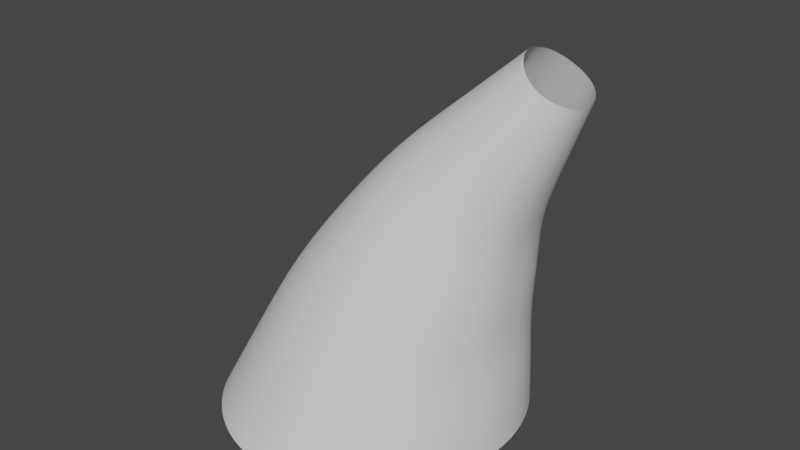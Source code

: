 # Source: FireMesh01.blend  (saved by Blender 2.91.10; exported with 4.5.12 LTS)
import bpy
from mathutils import Matrix  # noqa: F401  (used for matrix-valued properties, if any)

bpy.ops.wm.read_factory_settings(use_empty=True)
scene = bpy.context.scene
scene.name = 'Scene'

# ---- collections
col_collection = bpy.data.collections.new('Collection'); scene.collection.children.link(col_collection)

# ---- world
world_world = bpy.data.worlds.new('World'); scene.world = world_world
world_world.use_nodes = True; world_world.node_tree.nodes.clear()
_N = world_world.node_tree.nodes; _L = world_world.node_tree.links
n0 = _N.new('ShaderNodeOutputWorld'); n0.name = 'World Output'; n0.location = (300, 300)
n1 = _N.new('ShaderNodeBackground'); n1.name = 'Background'; n1.location = (10, 300)
n1.inputs[0].default_value = (0.05088, 0.05088, 0.05088, 1.0)
_L.new(n1.outputs[0], n0.inputs[0])
n0.is_active_output = True
world_world.color = (0.05088, 0.05088, 0.05088)
world_world.use_sun_shadow = False
world_world.sun_shadow_jitter_overblur = 0.0

# ---- meshes
me_cylinder = bpy.data.meshes.new('Cylinder')
me_cylinder.from_pydata([(0.008882, 0.5756, -0.0028), (0.12, 0.5594, 0.0004647), (0.2246, 0.5206, 0.004089), (0.3186, 0.463, 0.006866), (0.3993, 0.3895, 0.009132), (0.4643, 0.3035, 0.01041), (0.5127, 0.208, 0.01111), (0.5429, 0.1059, 0.01056), (0.5531, -1.251e-07, 0.01014), (0.5429, -0.1059, 0.01056), (0.5127, -0.208, 0.01111), (0.4643, -0.3036, 0.01041), (0.3993, -0.3895, 0.009132), (0.3186, -0.463, 0.006866), (0.2246, -0.5206, 0.004089), (0.12, -0.5594, 0.0004647), (0.008882, -0.5756, -0.0028), (-0.1033, -0.5673, -0.004954), (-0.2118, -0.5355, -0.006333), (-0.3118, -0.4821, -0.007002), (-0.3998, -0.4101, -0.007519), (-0.472, -0.3223, -0.007992), (-0.5255, -0.222, -0.008372), (-0.5587, -0.1132, -0.008472), (-0.5699, 3.825e-07, -0.008504), (-0.5587, 0.1132, -0.008472), (-0.5255, 0.222, -0.008372), (-0.472, 0.3223, -0.007992), (-0.3998, 0.4101, -0.007519), (-0.3118, 0.4821, -0.007002), (-0.2118, 0.5355, -0.006333), (-0.1033, 0.5673, -0.004954), (0.1974, 0.43, 0.4703), (0.3885, 0.2529, 0.9383), (0.6868, 0.1136, 1.341), (0.7049, 0.1099, 1.33), (0.4335, 0.2456, 0.918), (0.2741, 0.4132, 0.4534), (0.7223, 0.1025, 1.321), (0.4749, 0.2288, 0.8991), (0.3443, 0.3817, 0.4404), (0.738, 0.09156, 1.312), (0.5114, 0.2037, 0.8816), (0.4041, 0.3364, 0.428), (0.7514, 0.07749, 1.304), (0.5418, 0.1716, 0.8657), (0.4544, 0.281, 0.4189), (0.7622, 0.06077, 1.296), (0.5657, 0.1336, 0.8522), (0.4949, 0.2175, 0.4152), (0.7698, 0.0419, 1.291), (0.5825, 0.09131, 0.8422), (0.5253, 0.148, 0.4163), (0.7744, 0.02146, 1.287), (0.5912, 0.04629, 0.8352), (0.5417, 0.07431, 0.4187), (0.7752, 4.937e-09, 1.285), (0.5927, -5.022e-08, 0.8315), (0.5467, -9.111e-08, 0.421), (0.7744, -0.02146, 1.287), (0.5912, -0.04629, 0.8352), (0.5417, -0.07431, 0.4187), (0.7698, -0.0419, 1.291), (0.5825, -0.09131, 0.8422), (0.5253, -0.148, 0.4163), (0.7622, -0.06077, 1.296), (0.5657, -0.1336, 0.8522), (0.4949, -0.2175, 0.4152), (0.7514, -0.07749, 1.304), (0.5418, -0.1716, 0.8657), (0.4544, -0.281, 0.4189), (0.738, -0.09156, 1.312), (0.5114, -0.2037, 0.8816), (0.4041, -0.3364, 0.428), (0.7223, -0.1025, 1.321), (0.4749, -0.2288, 0.8991), (0.3443, -0.3817, 0.4404), (0.7049, -0.1099, 1.33), (0.4335, -0.2456, 0.918), (0.2741, -0.4132, 0.4534), (0.6868, -0.1136, 1.341), (0.3885, -0.2529, 0.9383), (0.1974, -0.43, 0.4703), (0.6679, -0.1131, 1.352), (0.3422, -0.2499, 0.959), (0.1175, -0.4305, 0.4899), (0.6498, -0.1085, 1.364), (0.2966, -0.2369, 0.9784), (0.03754, -0.4134, 0.5095), (0.6321, -0.09967, 1.377), (0.2539, -0.2143, 0.9959), (-0.03841, -0.3779, 0.5286), (0.6156, -0.08666, 1.389), (0.2159, -0.183, 1.011), (-0.1068, -0.3254, 0.5451), (0.6008, -0.06971, 1.401), (0.1842, -0.1441, 1.024), (-0.1639, -0.2579, 0.5584), (0.5882, -0.04908, 1.41), (0.1603, -0.09945, 1.033), (-0.2072, -0.1787, 0.5671), (0.5797, -0.02551, 1.417), (0.1457, -0.05073, 1.038), (-0.2334, -0.09139, 0.5738), (0.577, 1.184e-07, 1.422), (0.1407, 1.745e-07, 1.04), (-0.2422, 3.007e-07, 0.5759), (0.5797, 0.02551, 1.417), (0.1457, 0.05073, 1.038), (-0.2334, 0.09139, 0.5738), (0.5882, 0.04908, 1.41), (0.1603, 0.09945, 1.033), (-0.2072, 0.1787, 0.5671), (0.6008, 0.06971, 1.401), (0.1842, 0.1441, 1.024), (-0.1639, 0.2579, 0.5584), (0.6156, 0.08666, 1.389), (0.2159, 0.183, 1.011), (-0.1068, 0.3254, 0.5451), (0.6321, 0.09967, 1.377), (0.2539, 0.2143, 0.9959), (-0.0384, 0.3779, 0.5286), (0.6498, 0.1085, 1.364), (0.2966, 0.2369, 0.9784), (0.03754, 0.4134, 0.5095), (0.6679, 0.1131, 1.352), (0.3422, 0.2499, 0.959), (0.1175, 0.4305, 0.4899), (0.1966, 0.4891, 0.2242), (0.2847, 0.4542, 0.2195), (0.3625, 0.4024, 0.2149), (0.4288, 0.3375, 0.212), (0.4824, 0.2623, 0.2114), (0.5226, 0.1793, 0.2129), (0.5465, 0.09079, 0.2141), (0.5544, -1.095e-07, 0.2153), (0.5465, -0.09079, 0.2141), (0.5226, -0.1793, 0.2129), (0.4824, -0.2623, 0.2114), (0.4288, -0.3375, 0.212), (0.3625, -0.4024, 0.2149), (0.2847, -0.4542, 0.2195), (0.1966, -0.4891, 0.2242), (0.1021, -0.5054, 0.2312), (0.005759, -0.5011, 0.2402), (-0.08868, -0.4762, 0.2496), (-0.1768, -0.4314, 0.259), (-0.255, -0.3687, 0.2672), (-0.3196, -0.2907, 0.2737), (-0.368, -0.2007, 0.2779), (-0.3976, -0.1025, 0.2813), (-0.4076, 3.422e-07, 0.2823), (-0.3976, 0.1025, 0.2813), (-0.368, 0.2007, 0.2779), (-0.3196, 0.2907, 0.2737), (-0.255, 0.3687, 0.2672), (-0.1768, 0.4314, 0.259), (-0.08868, 0.4762, 0.2496), (0.00576, 0.5011, 0.2402), (0.1021, 0.5054, 0.2312), (0.2975, 0.347, 0.7127), (0.3585, 0.3349, 0.6923), (0.4144, 0.3104, 0.6746), (0.4628, 0.2746, 0.6583), (0.5034, 0.2301, 0.6446), (0.5356, 0.1785, 0.6348), (0.5591, 0.1217, 0.6292), (0.5716, 0.06138, 0.6261), (0.5747, -7.293e-08, 0.625), (0.5716, -0.06138, 0.6261), (0.5591, -0.1217, 0.6292), (0.5356, -0.1785, 0.6348), (0.5034, -0.2301, 0.6446), (0.4628, -0.2746, 0.6583), (0.4144, -0.3104, 0.6746), (0.3585, -0.3349, 0.6923), (0.2975, -0.347, 0.7127), (0.2343, -0.3454, 0.7346), (0.1715, -0.3298, 0.7558), (0.1122, -0.3001, 0.7754), (0.05916, -0.2573, 0.7925), (0.01496, -0.2034, 0.8064), (-0.01856, -0.1406, 0.8158), (-0.03889, -0.07184, 0.8224), (-0.0457, 2.367e-07, 0.8247), (-0.03889, 0.07184, 0.8224), (-0.01855, 0.1406, 0.8158), (0.01496, 0.2034, 0.8064), (0.05916, 0.2573, 0.7925), (0.1122, 0.3001, 0.7754), (0.1715, 0.3298, 0.7558), (0.2343, 0.3454, 0.7346), (0.5311, 0.186, 1.13), (0.5632, 0.1807, 1.115), (0.5932, 0.1687, 1.1), (0.6198, 0.1504, 1.087), (0.6422, 0.127, 1.074), (0.66, 0.09916, 1.064), (0.6725, 0.06803, 1.056), (0.6795, 0.03462, 1.05), (0.6806, -2.144e-08, 1.047), (0.6795, -0.03462, 1.05), (0.6725, -0.06803, 1.056), (0.66, -0.09916, 1.064), (0.6422, -0.127, 1.074), (0.6198, -0.1504, 1.087), (0.5932, -0.1687, 1.1), (0.5632, -0.1807, 1.115), (0.5311, -0.186, 1.13), (0.498, -0.1838, 1.146), (0.4658, -0.1745, 1.162), (0.4355, -0.1583, 1.177), (0.4081, -0.1357, 1.191), (0.3849, -0.1074, 1.203), (0.3666, -0.07456, 1.212), (0.355, -0.03826, 1.219), (0.3512, 1.497e-07, 1.222), (0.355, 0.03826, 1.219), (0.3666, 0.07456, 1.212), (0.3849, 0.1074, 1.203), (0.4081, 0.1357, 1.191), (0.4355, 0.1583, 1.177), (0.4658, 0.1745, 1.162), (0.498, 0.1838, 1.146)], [], [(158, 127, 32, 159), (191, 126, 33, 160), (223, 125, 34, 192), (157, 124, 127, 158), (190, 123, 126, 191), (222, 122, 125, 223), (156, 121, 124, 157), (189, 120, 123, 190), (221, 119, 122, 222), (155, 118, 121, 156), (188, 117, 120, 189), (220, 116, 119, 221), (154, 115, 118, 155), (187, 114, 117, 188), (219, 113, 116, 220), (153, 112, 115, 154), (186, 111, 114, 187), (218, 110, 113, 219), (152, 109, 112, 153), (185, 108, 111, 186), (217, 107, 110, 218), (151, 106, 109, 152), (184, 105, 108, 185), (216, 104, 107, 217), (150, 103, 106, 151), (183, 102, 105, 184), (215, 101, 104, 216), (149, 100, 103, 150), (182, 99, 102, 183), (214, 98, 101, 215), (148, 97, 100, 149), (181, 96, 99, 182), (213, 95, 98, 214), (147, 94, 97, 148), (180, 93, 96, 181), (212, 92, 95, 213), (146, 91, 94, 147), (179, 90, 93, 180), (211, 89, 92, 212), (145, 88, 91, 146), (178, 87, 90, 179), (210, 86, 89, 211), (144, 85, 88, 145), (177, 84, 87, 178), (209, 83, 86, 210), (143, 82, 85, 144), (176, 81, 84, 177), (208, 80, 83, 209), (142, 79, 82, 143), (175, 78, 81, 176), (207, 77, 80, 208), (141, 76, 79, 142), (174, 75, 78, 175), (206, 74, 77, 207), (140, 73, 76, 141), (173, 72, 75, 174), (205, 71, 74, 206), (139, 70, 73, 140), (172, 69, 72, 173), (204, 68, 71, 205), (138, 67, 70, 139), (171, 66, 69, 172), (203, 65, 68, 204), (137, 64, 67, 138), (170, 63, 66, 171), (202, 62, 65, 203), (136, 61, 64, 137), (169, 60, 63, 170), (201, 59, 62, 202), (135, 58, 61, 136), (168, 57, 60, 169), (200, 56, 59, 201), (134, 55, 58, 135), (167, 54, 57, 168), (199, 53, 56, 200), (133, 52, 55, 134), (166, 51, 54, 167), (198, 50, 53, 199), (132, 49, 52, 133), (165, 48, 51, 166), (197, 47, 50, 198), (131, 46, 49, 132), (164, 45, 48, 165), (196, 44, 47, 197), (130, 43, 46, 131), (163, 42, 45, 164), (195, 41, 44, 196), (129, 40, 43, 130), (162, 39, 42, 163), (194, 38, 41, 195), (128, 37, 40, 129), (161, 36, 39, 162), (193, 35, 38, 194), (159, 32, 37, 128), (160, 33, 36, 161), (192, 34, 35, 193), (0, 159, 128, 1), (1, 128, 129, 2), (2, 129, 130, 3), (3, 130, 131, 4), (4, 131, 132, 5), (5, 132, 133, 6), (6, 133, 134, 7), (7, 134, 135, 8), (8, 135, 136, 9), (9, 136, 137, 10), (10, 137, 138, 11), (11, 138, 139, 12), (12, 139, 140, 13), (13, 140, 141, 14), (14, 141, 142, 15), (15, 142, 143, 16), (16, 143, 144, 17), (17, 144, 145, 18), (18, 145, 146, 19), (19, 146, 147, 20), (20, 147, 148, 21), (21, 148, 149, 22), (22, 149, 150, 23), (23, 150, 151, 24), (24, 151, 152, 25), (25, 152, 153, 26), (26, 153, 154, 27), (27, 154, 155, 28), (28, 155, 156, 29), (29, 156, 157, 30), (30, 157, 158, 31), (31, 158, 159, 0), (32, 160, 161, 37), (37, 161, 162, 40), (40, 162, 163, 43), (43, 163, 164, 46), (46, 164, 165, 49), (49, 165, 166, 52), (52, 166, 167, 55), (55, 167, 168, 58), (58, 168, 169, 61), (61, 169, 170, 64), (64, 170, 171, 67), (67, 171, 172, 70), (70, 172, 173, 73), (73, 173, 174, 76), (76, 174, 175, 79), (79, 175, 176, 82), (82, 176, 177, 85), (85, 177, 178, 88), (88, 178, 179, 91), (91, 179, 180, 94), (94, 180, 181, 97), (97, 181, 182, 100), (100, 182, 183, 103), (103, 183, 184, 106), (106, 184, 185, 109), (109, 185, 186, 112), (112, 186, 187, 115), (115, 187, 188, 118), (118, 188, 189, 121), (121, 189, 190, 124), (124, 190, 191, 127), (127, 191, 160, 32), (33, 192, 193, 36), (36, 193, 194, 39), (39, 194, 195, 42), (42, 195, 196, 45), (45, 196, 197, 48), (48, 197, 198, 51), (51, 198, 199, 54), (54, 199, 200, 57), (57, 200, 201, 60), (60, 201, 202, 63), (63, 202, 203, 66), (66, 203, 204, 69), (69, 204, 205, 72), (72, 205, 206, 75), (75, 206, 207, 78), (78, 207, 208, 81), (81, 208, 209, 84), (84, 209, 210, 87), (87, 210, 211, 90), (90, 211, 212, 93), (93, 212, 213, 96), (96, 213, 214, 99), (99, 214, 215, 102), (102, 215, 216, 105), (105, 216, 217, 108), (108, 217, 218, 111), (111, 218, 219, 114), (114, 219, 220, 117), (117, 220, 221, 120), (120, 221, 222, 123), (123, 222, 223, 126), (126, 223, 192, 33)])
me_cylinder.polygons.foreach_set('use_smooth', [True] * 192)
_uv = me_cylinder.uv_layers.new(name='UVMap')
_uv.uv.foreach_set('vector', [0.03125, 0.157, 0.03125, 0.3158, 0.0, 0.3158, 0.0, 0.157, 0.03125, 0.4864, 0.03125, 0.651, 0.0, 0.651, 0.0, 0.4864, 0.03125, 0.8203, 0.03125, 1.0, 0.0, 1.0, 0.0, 0.8203, 0.0625, 0.157, 0.0625, 0.3158, 0.03125, 0.3158, 0.03125, 0.157, 0.0625, 0.4864, 0.0625, 0.651, 0.03125, 0.651, 0.03125, 0.4864, 0.0625, 0.8203, 0.0625, 1.0, 0.03125, 1.0, 0.03125, 0.8203, 0.09375, 0.157, 0.09375, 0.3158, 0.0625, 0.3158, 0.0625, 0.157, 0.09375, 0.4864, 0.09375, 0.651, 0.0625, 0.651, 0.0625, 0.4864, 0.09375, 0.8203, 0.09375, 1.0, 0.0625, 1.0, 0.0625, 0.8203, 0.125, 0.157, 0.125, 0.3158, 0.09375, 0.3158, 0.09375, 0.157, 0.125, 0.4864, 0.125, 0.651, 0.09375, 0.651, 0.09375, 0.4864, 0.125, 0.8203, 0.125, 1.0, 0.09375, 1.0, 0.09375, 0.8203, 0.1563, 0.157, 0.1563, 0.3158, 0.125, 0.3158, 0.125, 0.157, 0.1562, 0.4864, 0.1562, 0.651, 0.125, 0.651, 0.125, 0.4864, 0.1562, 0.8203, 0.1562, 1.0, 0.125, 1.0, 0.125, 0.8203, 0.1875, 0.157, 0.1875, 0.3158, 0.1563, 0.3158, 0.1563, 0.157, 0.1875, 0.4864, 0.1875, 0.651, 0.1562, 0.651, 0.1562, 0.4864, 0.1875, 0.8203, 0.1875, 1.0, 0.1562, 1.0, 0.1562, 0.8203, 0.2188, 0.157, 0.2188, 0.3158, 0.1875, 0.3158, 0.1875, 0.157, 0.2188, 0.4864, 0.2188, 0.651, 0.1875, 0.651, 0.1875, 0.4864, 0.2187, 0.8203, 0.2187, 1.0, 0.1875, 1.0, 0.1875, 0.8203, 0.25, 0.157, 0.25, 0.3158, 0.2188, 0.3158, 0.2188, 0.157, 0.25, 0.4864, 0.25, 0.651, 0.2188, 0.651, 0.2188, 0.4864, 0.25, 0.8203, 0.25, 1.0, 0.2187, 1.0, 0.2187, 0.8203, 0.2813, 0.157, 0.2813, 0.3158, 0.25, 0.3158, 0.25, 0.157, 0.2813, 0.4864, 0.2813, 0.651, 0.25, 0.651, 0.25, 0.4864, 0.2812, 0.8203, 0.2812, 1.0, 0.25, 1.0, 0.25, 0.8203, 0.3125, 0.157, 0.3125, 0.3158, 0.2813, 0.3158, 0.2813, 0.157, 0.3125, 0.4864, 0.3125, 0.651, 0.2813, 0.651, 0.2813, 0.4864, 0.3125, 0.8203, 0.3125, 1.0, 0.2812, 1.0, 0.2812, 0.8203, 0.3438, 0.157, 0.3438, 0.3158, 0.3125, 0.3158, 0.3125, 0.157, 0.3438, 0.4864, 0.3438, 0.651, 0.3125, 0.651, 0.3125, 0.4864, 0.3437, 0.8203, 0.3437, 1.0, 0.3125, 1.0, 0.3125, 0.8203, 0.375, 0.157, 0.375, 0.3158, 0.3438, 0.3158, 0.3438, 0.157, 0.375, 0.4864, 0.375, 0.651, 0.3438, 0.651, 0.3438, 0.4864, 0.375, 0.8203, 0.375, 1.0, 0.3437, 1.0, 0.3437, 0.8203, 0.4063, 0.157, 0.4062, 0.3158, 0.375, 0.3158, 0.375, 0.157, 0.4063, 0.4864, 0.4063, 0.651, 0.375, 0.651, 0.375, 0.4864, 0.4063, 0.8203, 0.4062, 1.0, 0.375, 1.0, 0.375, 0.8203, 0.4375, 0.157, 0.4375, 0.3158, 0.4062, 0.3158, 0.4063, 0.157, 0.4375, 0.4864, 0.4375, 0.651, 0.4063, 0.651, 0.4063, 0.4864, 0.4375, 0.8203, 0.4375, 1.0, 0.4062, 1.0, 0.4063, 0.8203, 0.4687, 0.157, 0.4687, 0.3158, 0.4375, 0.3158, 0.4375, 0.157, 0.4687, 0.4864, 0.4688, 0.651, 0.4375, 0.651, 0.4375, 0.4864, 0.4688, 0.8203, 0.4688, 1.0, 0.4375, 1.0, 0.4375, 0.8203, 0.5, 0.157, 0.5, 0.3158, 0.4687, 0.3158, 0.4687, 0.157, 0.5, 0.4864, 0.5, 0.651, 0.4688, 0.651, 0.4687, 0.4864, 0.5, 0.8203, 0.5, 1.0, 0.4688, 1.0, 0.4688, 0.8203, 0.5312, 0.157, 0.5312, 0.3158, 0.5, 0.3158, 0.5, 0.157, 0.5312, 0.4864, 0.5313, 0.651, 0.5, 0.651, 0.5, 0.4864, 0.5312, 0.8203, 0.5312, 1.0, 0.5, 1.0, 0.5, 0.8203, 0.5625, 0.157, 0.5625, 0.3158, 0.5312, 0.3158, 0.5312, 0.157, 0.5625, 0.4864, 0.5625, 0.651, 0.5313, 0.651, 0.5312, 0.4864, 0.5625, 0.8203, 0.5625, 1.0, 0.5312, 1.0, 0.5312, 0.8203, 0.5938, 0.157, 0.5938, 0.3158, 0.5625, 0.3158, 0.5625, 0.157, 0.5938, 0.4864, 0.5938, 0.651, 0.5625, 0.651, 0.5625, 0.4864, 0.5938, 0.8203, 0.5938, 1.0, 0.5625, 1.0, 0.5625, 0.8203, 0.625, 0.157, 0.625, 0.3158, 0.5938, 0.3158, 0.5938, 0.157, 0.625, 0.4864, 0.625, 0.651, 0.5938, 0.651, 0.5938, 0.4864, 0.625, 0.8203, 0.625, 1.0, 0.5938, 1.0, 0.5938, 0.8203, 0.6562, 0.157, 0.6562, 0.3158, 0.625, 0.3158, 0.625, 0.157, 0.6562, 0.4864, 0.6562, 0.651, 0.625, 0.651, 0.625, 0.4864, 0.6562, 0.8203, 0.6562, 1.0, 0.625, 1.0, 0.625, 0.8203, 0.6875, 0.157, 0.6875, 0.3158, 0.6562, 0.3158, 0.6562, 0.157, 0.6875, 0.4864, 0.6875, 0.651, 0.6562, 0.651, 0.6562, 0.4864, 0.6875, 0.8203, 0.6875, 1.0, 0.6562, 1.0, 0.6562, 0.8203, 0.7187, 0.157, 0.7187, 0.3158, 0.6875, 0.3158, 0.6875, 0.157, 0.7187, 0.4864, 0.7188, 0.651, 0.6875, 0.651, 0.6875, 0.4864, 0.7188, 0.8203, 0.7188, 1.0, 0.6875, 1.0, 0.6875, 0.8203, 0.75, 0.157, 0.75, 0.3158, 0.7187, 0.3158, 0.7187, 0.157, 0.75, 0.4864, 0.75, 0.651, 0.7188, 0.651, 0.7187, 0.4864, 0.75, 0.8203, 0.75, 1.0, 0.7188, 1.0, 0.7188, 0.8203, 0.7812, 0.157, 0.7812, 0.3158, 0.75, 0.3158, 0.75, 0.157, 0.7812, 0.4864, 0.7812, 0.651, 0.75, 0.651, 0.75, 0.4864, 0.7812, 0.8203, 0.7812, 1.0, 0.75, 1.0, 0.75, 0.8203, 0.8125, 0.157, 0.8125, 0.3158, 0.7812, 0.3158, 0.7812, 0.157, 0.8125, 0.4864, 0.8125, 0.651, 0.7812, 0.651, 0.7812, 0.4864, 0.8125, 0.8203, 0.8125, 1.0, 0.7812, 1.0, 0.7812, 0.8203, 0.8438, 0.157, 0.8438, 0.3158, 0.8125, 0.3158, 0.8125, 0.157, 0.8438, 0.4864, 0.8438, 0.651, 0.8125, 0.651, 0.8125, 0.4864, 0.8438, 0.8203, 0.8438, 1.0, 0.8125, 1.0, 0.8125, 0.8203, 0.875, 0.157, 0.875, 0.3158, 0.8438, 0.3158, 0.8438, 0.157, 0.875, 0.4864, 0.875, 0.651, 0.8438, 0.651, 0.8438, 0.4864, 0.875, 0.8203, 0.875, 1.0, 0.8438, 1.0, 0.8438, 0.8203, 0.9063, 0.157, 0.9062, 0.3158, 0.875, 0.3158, 0.875, 0.157, 0.9062, 0.4864, 0.9062, 0.651, 0.875, 0.651, 0.875, 0.4864, 0.9062, 0.8203, 0.9062, 1.0, 0.875, 1.0, 0.875, 0.8203, 0.9375, 0.157, 0.9375, 0.3158, 0.9062, 0.3158, 0.9063, 0.157, 0.9375, 0.4864, 0.9375, 0.651, 0.9062, 0.651, 0.9062, 0.4864, 0.9375, 0.8203, 0.9375, 1.0, 0.9062, 1.0, 0.9062, 0.8203, 0.9688, 0.157, 0.9687, 0.3158, 0.9375, 0.3158, 0.9375, 0.157, 0.9688, 0.4864, 0.9687, 0.651, 0.9375, 0.651, 0.9375, 0.4864, 0.9687, 0.8203, 0.9687, 1.0, 0.9375, 1.0, 0.9375, 0.8203, 1.0, 0.157, 1.0, 0.3158, 0.9687, 0.3158, 0.9688, 0.157, 1.0, 0.4864, 1.0, 0.651, 0.9687, 0.651, 0.9688, 0.4864, 1.0, 0.8203, 1.0, 1.0, 0.9687, 1.0, 0.9687, 0.8203, 1.0, 1.639e-07, 1.0, 0.157, 0.9688, 0.157, 0.9688, 1.639e-07, 0.9688, 1.639e-07, 0.9688, 0.157, 0.9375, 0.157, 0.9375, 2.98e-08, 0.9375, 2.98e-08, 0.9375, 0.157, 0.9063, 0.157, 0.9062, 1.937e-07, 0.9062, 1.937e-07, 0.9063, 0.157, 0.875, 0.157, 0.875, 1.937e-07, 0.875, 1.937e-07, 0.875, 0.157, 0.8438, 0.157, 0.8438, 3.427e-07, 0.8438, 3.427e-07, 0.8438, 0.157, 0.8125, 0.157, 0.8125, 1.341e-07, 0.8125, 1.341e-07, 0.8125, 0.157, 0.7812, 0.157, 0.7812, 1.341e-07, 0.7812, 1.341e-07, 0.7812, 0.157, 0.75, 0.157, 0.75, 1.937e-07, 0.75, 1.937e-07, 0.75, 0.157, 0.7187, 0.157, 0.7187, 0.0, 0.7187, 0.0, 0.7187, 0.157, 0.6875, 0.157, 0.6875, 5.364e-07, 0.6875, 5.364e-07, 0.6875, 0.157, 0.6562, 0.157, 0.6563, 5.662e-07, 0.6563, 5.662e-07, 0.6562, 0.157, 0.625, 0.157, 0.625, 1.341e-07, 0.625, 1.341e-07, 0.625, 0.157, 0.5938, 0.157, 0.5938, 2.086e-07, 0.5938, 2.086e-07, 0.5938, 0.157, 0.5625, 0.157, 0.5625, 1.639e-07, 0.5625, 1.639e-07, 0.5625, 0.157, 0.5312, 0.157, 0.5312, 1.341e-07, 0.5312, 1.341e-07, 0.5312, 0.157, 0.5, 0.157, 0.5, 1.937e-07, 0.5, 1.937e-07, 0.5, 0.157, 0.4687, 0.157, 0.4688, 1.341e-07, 0.4688, 1.341e-07, 0.4687, 0.157, 0.4375, 0.157, 0.4375, 2.98e-08, 0.4375, 2.98e-08, 0.4375, 0.157, 0.4063, 0.157, 0.4062, 1.937e-07, 0.4062, 1.937e-07, 0.4063, 0.157, 0.375, 0.157, 0.375, 5.215e-08, 0.375, 5.215e-08, 0.375, 0.157, 0.3438, 0.157, 0.3438, 1.341e-07, 0.3438, 1.341e-07, 0.3438, 0.157, 0.3125, 0.157, 0.3125, 0.0, 0.3125, 0.0, 0.3125, 0.157, 0.2813, 0.157, 0.2813, 3.725e-07, 0.2813, 3.725e-07, 0.2813, 0.157, 0.25, 0.157, 0.25, 0.0, 0.25, 0.0, 0.25, 0.157, 0.2188, 0.157, 0.2188, 3.725e-07, 0.2188, 3.725e-07, 0.2188, 0.157, 0.1875, 0.157, 0.1875, 1.639e-07, 0.1875, 1.639e-07, 0.1875, 0.157, 0.1563, 0.157, 0.1563, 2.086e-07, 0.1563, 2.086e-07, 0.1563, 0.157, 0.125, 0.157, 0.125, 2.086e-07, 0.125, 2.086e-07, 0.125, 0.157, 0.09375, 0.157, 0.09375, 1.341e-07, 0.09375, 1.341e-07, 0.09375, 0.157, 0.0625, 0.157, 0.0625, 1.937e-07, 0.0625, 1.937e-07, 0.0625, 0.157, 0.03125, 0.157, 0.03125, 5.96e-08, 0.03125, 5.96e-08, 0.03125, 0.157, 0.0, 0.157, 0.0, 1.937e-07, 1.0, 0.3158, 1.0, 0.4864, 0.9688, 0.4864, 0.9687, 0.3158, 0.9687, 0.3158, 0.9688, 0.4864, 0.9375, 0.4864, 0.9375, 0.3158, 0.9375, 0.3158, 0.9375, 0.4864, 0.9062, 0.4864, 0.9062, 0.3158, 0.9062, 0.3158, 0.9062, 0.4864, 0.875, 0.4864, 0.875, 0.3158, 0.875, 0.3158, 0.875, 0.4864, 0.8438, 0.4864, 0.8438, 0.3158, 0.8438, 0.3158, 0.8438, 0.4864, 0.8125, 0.4864, 0.8125, 0.3158, 0.8125, 0.3158, 0.8125, 0.4864, 0.7812, 0.4864, 0.7812, 0.3158, 0.7812, 0.3158, 0.7812, 0.4864, 0.75, 0.4864, 0.75, 0.3158, 0.75, 0.3158, 0.75, 0.4864, 0.7187, 0.4864, 0.7187, 0.3158, 0.7187, 0.3158, 0.7187, 0.4864, 0.6875, 0.4864, 0.6875, 0.3158, 0.6875, 0.3158, 0.6875, 0.4864, 0.6562, 0.4864, 0.6562, 0.3158, 0.6562, 0.3158, 0.6562, 0.4864, 0.625, 0.4864, 0.625, 0.3158, 0.625, 0.3158, 0.625, 0.4864, 0.5938, 0.4864, 0.5938, 0.3158, 0.5938, 0.3158, 0.5938, 0.4864, 0.5625, 0.4864, 0.5625, 0.3158, 0.5625, 0.3158, 0.5625, 0.4864, 0.5312, 0.4864, 0.5312, 0.3158, 0.5312, 0.3158, 0.5312, 0.4864, 0.5, 0.4864, 0.5, 0.3158, 0.5, 0.3158, 0.5, 0.4864, 0.4687, 0.4864, 0.4687, 0.3158, 0.4687, 0.3158, 0.4687, 0.4864, 0.4375, 0.4864, 0.4375, 0.3158, 0.4375, 0.3158, 0.4375, 0.4864, 0.4063, 0.4864, 0.4062, 0.3158, 0.4062, 0.3158, 0.4063, 0.4864, 0.375, 0.4864, 0.375, 0.3158, 0.375, 0.3158, 0.375, 0.4864, 0.3438, 0.4864, 0.3438, 0.3158, 0.3438, 0.3158, 0.3438, 0.4864, 0.3125, 0.4864, 0.3125, 0.3158, 0.3125, 0.3158, 0.3125, 0.4864, 0.2813, 0.4864, 0.2813, 0.3158, 0.2813, 0.3158, 0.2813, 0.4864, 0.25, 0.4864, 0.25, 0.3158, 0.25, 0.3158, 0.25, 0.4864, 0.2188, 0.4864, 0.2188, 0.3158, 0.2188, 0.3158, 0.2188, 0.4864, 0.1875, 0.4864, 0.1875, 0.3158, 0.1875, 0.3158, 0.1875, 0.4864, 0.1562, 0.4864, 0.1563, 0.3158, 0.1563, 0.3158, 0.1562, 0.4864, 0.125, 0.4864, 0.125, 0.3158, 0.125, 0.3158, 0.125, 0.4864, 0.09375, 0.4864, 0.09375, 0.3158, 0.09375, 0.3158, 0.09375, 0.4864, 0.0625, 0.4864, 0.0625, 0.3158, 0.0625, 0.3158, 0.0625, 0.4864, 0.03125, 0.4864, 0.03125, 0.3158, 0.03125, 0.3158, 0.03125, 0.4864, 0.0, 0.4864, 0.0, 0.3158, 1.0, 0.651, 1.0, 0.8203, 0.9687, 0.8203, 0.9687, 0.651, 0.9687, 0.651, 0.9687, 0.8203, 0.9375, 0.8203, 0.9375, 0.651, 0.9375, 0.651, 0.9375, 0.8203, 0.9062, 0.8203, 0.9062, 0.651, 0.9062, 0.651, 0.9062, 0.8203, 0.875, 0.8203, 0.875, 0.651, 0.875, 0.651, 0.875, 0.8203, 0.8438, 0.8203, 0.8438, 0.651, 0.8438, 0.651, 0.8438, 0.8203, 0.8125, 0.8203, 0.8125, 0.651, 0.8125, 0.651, 0.8125, 0.8203, 0.7812, 0.8203, 0.7812, 0.651, 0.7812, 0.651, 0.7812, 0.8203, 0.75, 0.8203, 0.75, 0.651, 0.75, 0.651, 0.75, 0.8203, 0.7188, 0.8203, 0.7188, 0.651, 0.7188, 0.651, 0.7188, 0.8203, 0.6875, 0.8203, 0.6875, 0.651, 0.6875, 0.651, 0.6875, 0.8203, 0.6562, 0.8203, 0.6562, 0.651, 0.6562, 0.651, 0.6562, 0.8203, 0.625, 0.8203, 0.625, 0.651, 0.625, 0.651, 0.625, 0.8203, 0.5938, 0.8203, 0.5938, 0.651, 0.5938, 0.651, 0.5938, 0.8203, 0.5625, 0.8203, 0.5625, 0.651, 0.5625, 0.651, 0.5625, 0.8203, 0.5312, 0.8203, 0.5313, 0.651, 0.5313, 0.651, 0.5312, 0.8203, 0.5, 0.8203, 0.5, 0.651, 0.5, 0.651, 0.5, 0.8203, 0.4688, 0.8203, 0.4688, 0.651, 0.4688, 0.651, 0.4688, 0.8203, 0.4375, 0.8203, 0.4375, 0.651, 0.4375, 0.651, 0.4375, 0.8203, 0.4063, 0.8203, 0.4063, 0.651, 0.4063, 0.651, 0.4063, 0.8203, 0.375, 0.8203, 0.375, 0.651, 0.375, 0.651, 0.375, 0.8203, 0.3437, 0.8203, 0.3438, 0.651, 0.3438, 0.651, 0.3437, 0.8203, 0.3125, 0.8203, 0.3125, 0.651, 0.3125, 0.651, 0.3125, 0.8203, 0.2812, 0.8203, 0.2813, 0.651, 0.2813, 0.651, 0.2812, 0.8203, 0.25, 0.8203, 0.25, 0.651, 0.25, 0.651, 0.25, 0.8203, 0.2187, 0.8203, 0.2188, 0.651, 0.2188, 0.651, 0.2187, 0.8203, 0.1875, 0.8203, 0.1875, 0.651, 0.1875, 0.651, 0.1875, 0.8203, 0.1562, 0.8203, 0.1562, 0.651, 0.1562, 0.651, 0.1562, 0.8203, 0.125, 0.8203, 0.125, 0.651, 0.125, 0.651, 0.125, 0.8203, 0.09375, 0.8203, 0.09375, 0.651, 0.09375, 0.651, 0.09375, 0.8203, 0.0625, 0.8203, 0.0625, 0.651, 0.0625, 0.651, 0.0625, 0.8203, 0.03125, 0.8203, 0.03125, 0.651, 0.03125, 0.651, 0.03125, 0.8203, 0.0, 0.8203, 0.0, 0.651])
me_cylinder.use_remesh_fix_poles = True
me_cylinder.use_remesh_preserve_attributes = False
me_cylinder.use_mirror_vertex_groups = False
me_cylinder.update()

# ---- objects
ob_firemesh01 = bpy.data.objects.new('FireMesh01', me_cylinder)

# ---- transforms, parenting, visibility, modifiers, constraints
ob_firemesh01.location = (-0.008868, 1.695e-07, -1.196)
ob_firemesh01.lineart.crease_threshold = 0.0
_m = ob_firemesh01.modifiers.new('Subdivision', 'SUBSURF')
_m.uv_smooth = 'PRESERVE_CORNERS'
_m.show_only_control_edges = False

# ---- collection membership
col_collection.objects.link(ob_firemesh01)

# ---- scene / render settings (as saved in the file)
scene.frame_start = 1; scene.frame_end = 250; scene.frame_set(1)
scene.render.engine = 'BLENDER_EEVEE_NEXT'
scene.cycles.use_denoising = False
scene.cycles.samples = 128
scene.cycles.sampling_pattern = 'TABULATED_SOBOL'
scene.cycles.use_adaptive_sampling = False
scene.cycles.use_light_tree = False
scene.view_settings.view_transform = 'Filmic'
bpy.context.view_layer.update()

# ---- added for rendering (the .blend has no active camera and no usable light): camera, sun
cam_auto = bpy.data.cameras.new('AutoCamera')
cam_auto.lens = 50.0
cam_auto.sensor_width = 36.0
cam_auto.clip_end = 1000.0
ob_auto_camera = bpy.data.objects.new('AutoCamera', cam_auto)
scene.collection.objects.link(ob_auto_camera)
ob_auto_camera.location = (2.19962, -2.52698, 1.19544)
ob_auto_camera.rotation_euler = (1.09748, -7.21219e-08, 0.694738)
scene.camera = ob_auto_camera
light_auto_sun = bpy.data.lights.new('AutoSun', 'SUN')
light_auto_sun.energy = 3.0
light_auto_sun.angle = 0.0523599
ob_auto_sun = bpy.data.objects.new('AutoSun', light_auto_sun)
scene.collection.objects.link(ob_auto_sun)
ob_auto_sun.rotation_euler = (0.872665, 0.174533, 0.523599)
bpy.context.view_layer.update()
